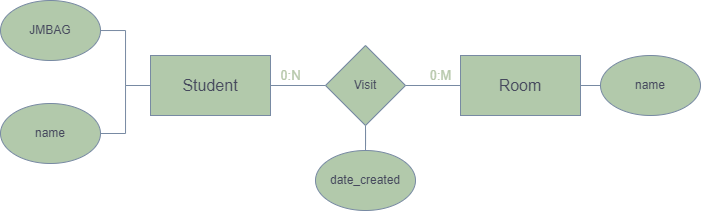

The diagram above was exported from draw.io. Its source (the exported page's mxGraphModel, read from the mxfile embedded in the PNG):
<mxGraphModel dx="980" dy="655" grid="1" gridSize="10" guides="1" tooltips="1" connect="1" arrows="1" fold="1" page="1" pageScale="1" pageWidth="850" pageHeight="1100" math="0" shadow="0">
  <root>
    <mxCell id="0" />
    <mxCell id="1" parent="0" />
    <mxCell id="yRPjK3oCjNHyvP5zTVlW-6" style="edgeStyle=orthogonalEdgeStyle;rounded=0;orthogonalLoop=1;jettySize=auto;html=1;strokeColor=#788AA3;fontColor=#46495D;fillColor=#B2C9AB;endArrow=none;endFill=0;" parent="1" source="yRPjK3oCjNHyvP5zTVlW-2" target="yRPjK3oCjNHyvP5zTVlW-4" edge="1">
      <mxGeometry relative="1" as="geometry" />
    </mxCell>
    <mxCell id="yRPjK3oCjNHyvP5zTVlW-2" value="Student" style="rounded=0;whiteSpace=wrap;html=1;strokeColor=#788AA3;fontColor=#46495D;fillColor=#B2C9AB;labelBackgroundColor=none;fontSize=16;" parent="1" vertex="1">
      <mxGeometry x="250" y="95" width="120" height="60" as="geometry" />
    </mxCell>
    <mxCell id="yRPjK3oCjNHyvP5zTVlW-4" value="name" style="ellipse;whiteSpace=wrap;html=1;strokeColor=#788AA3;fontColor=#46495D;fillColor=#B2C9AB;" parent="1" vertex="1">
      <mxGeometry x="100" y="143" width="100" height="60" as="geometry" />
    </mxCell>
    <mxCell id="yRPjK3oCjNHyvP5zTVlW-18" style="edgeStyle=orthogonalEdgeStyle;rounded=0;orthogonalLoop=1;jettySize=auto;html=1;entryX=0;entryY=0.5;entryDx=0;entryDy=0;strokeColor=#788AA3;fontColor=#46495D;fillColor=#B2C9AB;endArrow=none;endFill=0;" parent="1" source="yRPjK3oCjNHyvP5zTVlW-5" target="yRPjK3oCjNHyvP5zTVlW-2" edge="1">
      <mxGeometry relative="1" as="geometry" />
    </mxCell>
    <mxCell id="yRPjK3oCjNHyvP5zTVlW-5" value="JMBAG" style="ellipse;whiteSpace=wrap;html=1;strokeColor=#788AA3;fontColor=#46495D;fillColor=#B2C9AB;" parent="1" vertex="1">
      <mxGeometry x="100" y="40" width="100" height="60" as="geometry" />
    </mxCell>
    <mxCell id="yRPjK3oCjNHyvP5zTVlW-23" style="edgeStyle=orthogonalEdgeStyle;shape=connector;rounded=0;orthogonalLoop=1;jettySize=auto;html=1;entryX=0.5;entryY=1;entryDx=0;entryDy=0;labelBackgroundColor=default;strokeColor=#788AA3;align=center;verticalAlign=middle;fontFamily=Helvetica;fontSize=11;fontColor=#46495D;endArrow=none;endFill=0;fillColor=#B2C9AB;" parent="1" source="yRPjK3oCjNHyvP5zTVlW-9" target="yRPjK3oCjNHyvP5zTVlW-14" edge="1">
      <mxGeometry relative="1" as="geometry" />
    </mxCell>
    <mxCell id="yRPjK3oCjNHyvP5zTVlW-9" value="date_created" style="ellipse;whiteSpace=wrap;html=1;strokeColor=#788AA3;fontColor=#46495D;fillColor=#B2C9AB;" parent="1" vertex="1">
      <mxGeometry x="415" y="190" width="100" height="60" as="geometry" />
    </mxCell>
    <mxCell id="yRPjK3oCjNHyvP5zTVlW-22" style="edgeStyle=orthogonalEdgeStyle;shape=connector;rounded=0;orthogonalLoop=1;jettySize=auto;html=1;entryX=1;entryY=0.5;entryDx=0;entryDy=0;labelBackgroundColor=default;strokeColor=#788AA3;align=center;verticalAlign=middle;fontFamily=Helvetica;fontSize=11;fontColor=#46495D;endArrow=none;endFill=0;fillColor=#B2C9AB;" parent="1" source="yRPjK3oCjNHyvP5zTVlW-11" target="yRPjK3oCjNHyvP5zTVlW-14" edge="1">
      <mxGeometry relative="1" as="geometry" />
    </mxCell>
    <mxCell id="yRPjK3oCjNHyvP5zTVlW-11" value="Room" style="rounded=0;whiteSpace=wrap;html=1;strokeColor=#788AA3;fontColor=#46495D;fillColor=#B2C9AB;labelBackgroundColor=none;fontSize=16;" parent="1" vertex="1">
      <mxGeometry x="560" y="95" width="120" height="60" as="geometry" />
    </mxCell>
    <mxCell id="yRPjK3oCjNHyvP5zTVlW-20" style="edgeStyle=orthogonalEdgeStyle;shape=connector;rounded=0;orthogonalLoop=1;jettySize=auto;html=1;entryX=1;entryY=0.5;entryDx=0;entryDy=0;labelBackgroundColor=default;strokeColor=#788AA3;align=center;verticalAlign=middle;fontFamily=Helvetica;fontSize=11;fontColor=#46495D;endArrow=none;endFill=0;fillColor=#B2C9AB;" parent="1" source="yRPjK3oCjNHyvP5zTVlW-14" target="yRPjK3oCjNHyvP5zTVlW-2" edge="1">
      <mxGeometry relative="1" as="geometry" />
    </mxCell>
    <mxCell id="yRPjK3oCjNHyvP5zTVlW-14" value="Visit" style="rhombus;whiteSpace=wrap;html=1;strokeColor=#788AA3;fontColor=#46495D;fillColor=#B2C9AB;" parent="1" vertex="1">
      <mxGeometry x="425" y="85" width="80" height="80" as="geometry" />
    </mxCell>
    <mxCell id="2" value="0:N" style="text;html=1;align=center;verticalAlign=middle;resizable=0;points=[];autosize=1;strokeColor=none;fillColor=none;fontSize=13;fontFamily=Helvetica;sketch=1;hachureGap=4;jiggle=2;curveFitting=1;labelBackgroundColor=none;fontColor=#b7c8ac;" vertex="1" parent="1">
      <mxGeometry x="370" y="100" width="40" height="30" as="geometry" />
    </mxCell>
    <mxCell id="3" value="0:M" style="text;html=1;align=center;verticalAlign=middle;resizable=0;points=[];autosize=1;strokeColor=none;fillColor=none;fontSize=13;fontFamily=Helvetica;sketch=1;hachureGap=4;jiggle=2;curveFitting=1;labelBackgroundColor=none;fontColor=#b7c8ac;" vertex="1" parent="1">
      <mxGeometry x="515" y="100" width="50" height="30" as="geometry" />
    </mxCell>
    <mxCell id="6" style="edgeStyle=orthogonalEdgeStyle;shape=connector;rounded=0;html=1;entryX=1;entryY=0.5;entryDx=0;entryDy=0;labelBackgroundColor=default;strokeColor=#788AA3;fontFamily=Helvetica;fontSize=11;fontColor=#46495D;endArrow=none;endFill=0;fillColor=#B2C9AB;" edge="1" parent="1" source="4" target="yRPjK3oCjNHyvP5zTVlW-11">
      <mxGeometry relative="1" as="geometry" />
    </mxCell>
    <mxCell id="4" value="name" style="ellipse;whiteSpace=wrap;html=1;strokeColor=#788AA3;fontColor=#46495D;fillColor=#B2C9AB;" vertex="1" parent="1">
      <mxGeometry x="700" y="95" width="100" height="60" as="geometry" />
    </mxCell>
  </root>
</mxGraphModel>